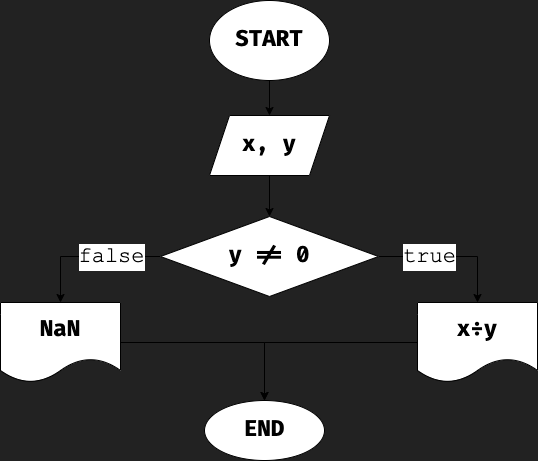

The diagram above was exported from draw.io. Its source (the exported page's mxGraphModel, read from the mxfile embedded in the PNG):
<mxGraphModel dx="934" dy="906" grid="0" gridSize="10" guides="0" tooltips="0" connect="0" arrows="0" fold="1" page="0" pageScale="1" pageWidth="827" pageHeight="1169" background="#222222" math="0" shadow="0">
  <root>
    <mxCell id="0" />
    <mxCell id="1" parent="0" />
    <mxCell id="apaHPauRgcK5r1FdzFhk-4" value="" style="edgeStyle=orthogonalEdgeStyle;rounded=0;orthogonalLoop=1;jettySize=auto;html=1;fontFamily=Fira Code;fontSize=22;fontSource=https%3A%2F%2Ffonts.googleapis.com%2Fcss%3Ffamily%3DFira%2BCode;" parent="1" source="apaHPauRgcK5r1FdzFhk-2" target="apaHPauRgcK5r1FdzFhk-3" edge="1">
      <mxGeometry relative="1" as="geometry" />
    </mxCell>
    <mxCell id="apaHPauRgcK5r1FdzFhk-2" value="START" style="ellipse;whiteSpace=wrap;html=1;fontSize=22;fontFamily=Fira Code;fontStyle=1;fontSource=https%3A%2F%2Ffonts.googleapis.com%2Fcss%3Ffamily%3DFira%2BCode;" parent="1" vertex="1">
      <mxGeometry x="95" y="224" width="120" height="80" as="geometry" />
    </mxCell>
    <mxCell id="apaHPauRgcK5r1FdzFhk-7" value="" style="edgeStyle=orthogonalEdgeStyle;rounded=0;orthogonalLoop=1;jettySize=auto;html=1;fontFamily=Fira Code;fontSize=22;fontSource=https%3A%2F%2Ffonts.googleapis.com%2Fcss%3Ffamily%3DFira%2BCode;" parent="1" source="apaHPauRgcK5r1FdzFhk-3" target="apaHPauRgcK5r1FdzFhk-6" edge="1">
      <mxGeometry relative="1" as="geometry" />
    </mxCell>
    <mxCell id="apaHPauRgcK5r1FdzFhk-3" value="x, y" style="shape=parallelogram;perimeter=parallelogramPerimeter;whiteSpace=wrap;html=1;fixedSize=1;fontSize=22;fontFamily=Fira Code;fontStyle=1;fontSource=https%3A%2F%2Ffonts.googleapis.com%2Fcss%3Ffamily%3DFira%2BCode;" parent="1" vertex="1">
      <mxGeometry x="95" y="339" width="120" height="60" as="geometry" />
    </mxCell>
    <mxCell id="apaHPauRgcK5r1FdzFhk-9" value="" style="edgeStyle=orthogonalEdgeStyle;rounded=0;orthogonalLoop=1;jettySize=auto;html=1;fontFamily=Courier New;fontSize=22;" parent="1" source="apaHPauRgcK5r1FdzFhk-6" target="apaHPauRgcK5r1FdzFhk-8" edge="1">
      <mxGeometry relative="1" as="geometry" />
    </mxCell>
    <mxCell id="apaHPauRgcK5r1FdzFhk-10" value="false" style="edgeLabel;html=1;align=center;verticalAlign=middle;resizable=0;points=[];fontSize=22;fontFamily=Courier New;" parent="apaHPauRgcK5r1FdzFhk-9" vertex="1" connectable="0">
      <mxGeometry x="-0.5115" relative="1" as="geometry">
        <mxPoint x="-13" as="offset" />
      </mxGeometry>
    </mxCell>
    <mxCell id="apaHPauRgcK5r1FdzFhk-14" value="" style="edgeStyle=orthogonalEdgeStyle;rounded=0;orthogonalLoop=1;jettySize=auto;html=1;fontFamily=Courier New;fontSize=22;" parent="1" source="apaHPauRgcK5r1FdzFhk-6" target="apaHPauRgcK5r1FdzFhk-13" edge="1">
      <mxGeometry relative="1" as="geometry" />
    </mxCell>
    <mxCell id="apaHPauRgcK5r1FdzFhk-15" value="true" style="edgeLabel;html=1;align=center;verticalAlign=middle;resizable=0;points=[];fontSize=22;fontFamily=Courier New;" parent="apaHPauRgcK5r1FdzFhk-14" vertex="1" connectable="0">
      <mxGeometry x="-0.5833" y="-1" relative="1" as="geometry">
        <mxPoint x="20" y="-1" as="offset" />
      </mxGeometry>
    </mxCell>
    <mxCell id="apaHPauRgcK5r1FdzFhk-6" value="y != 0" style="rhombus;whiteSpace=wrap;html=1;fontSize=22;fontFamily=Fira Code;fontStyle=1;fontSource=https%3A%2F%2Ffonts.googleapis.com%2Fcss%3Ffamily%3DFira%2BCode;" parent="1" vertex="1">
      <mxGeometry x="46" y="440" width="218" height="80" as="geometry" />
    </mxCell>
    <mxCell id="apaHPauRgcK5r1FdzFhk-19" value="" style="edgeStyle=orthogonalEdgeStyle;rounded=0;orthogonalLoop=1;jettySize=auto;html=1;fontFamily=Courier New;fontSize=22;" parent="1" source="apaHPauRgcK5r1FdzFhk-8" target="apaHPauRgcK5r1FdzFhk-18" edge="1">
      <mxGeometry relative="1" as="geometry" />
    </mxCell>
    <mxCell id="apaHPauRgcK5r1FdzFhk-8" value="NaN" style="shape=document;whiteSpace=wrap;html=1;boundedLbl=1;fontSize=22;fontFamily=Fira Code;fontStyle=1;fontSource=https%3A%2F%2Ffonts.googleapis.com%2Fcss%3Ffamily%3DFira%2BCode;" parent="1" vertex="1">
      <mxGeometry x="-114" y="526" width="120" height="80" as="geometry" />
    </mxCell>
    <mxCell id="apaHPauRgcK5r1FdzFhk-22" style="edgeStyle=orthogonalEdgeStyle;rounded=0;orthogonalLoop=1;jettySize=auto;html=1;entryX=0.5;entryY=0;entryDx=0;entryDy=0;fontFamily=Courier New;fontSize=22;" parent="1" source="apaHPauRgcK5r1FdzFhk-13" target="apaHPauRgcK5r1FdzFhk-18" edge="1">
      <mxGeometry relative="1" as="geometry" />
    </mxCell>
    <mxCell id="apaHPauRgcK5r1FdzFhk-13" value="x÷y" style="shape=document;whiteSpace=wrap;html=1;boundedLbl=1;fontSize=22;fontFamily=Fira Code;fontStyle=1;fontSource=https%3A%2F%2Ffonts.googleapis.com%2Fcss%3Ffamily%3DFira%2BCode;" parent="1" vertex="1">
      <mxGeometry x="303" y="526" width="120" height="80" as="geometry" />
    </mxCell>
    <mxCell id="apaHPauRgcK5r1FdzFhk-18" value="END" style="ellipse;whiteSpace=wrap;html=1;fontSize=22;fontFamily=Fira Code;fontStyle=1;fontSource=https%3A%2F%2Ffonts.googleapis.com%2Fcss%3Ffamily%3DFira%2BCode;" parent="1" vertex="1">
      <mxGeometry x="90" y="624" width="120" height="60" as="geometry" />
    </mxCell>
  </root>
</mxGraphModel>